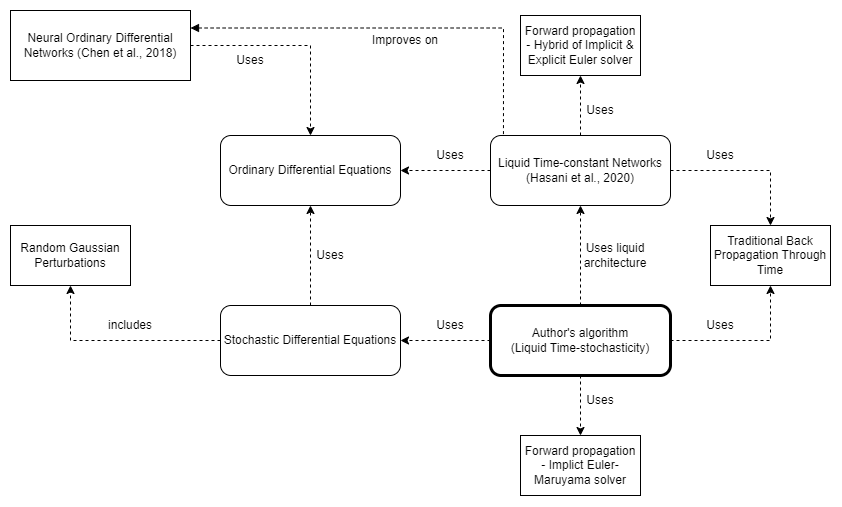

The diagram above was exported from draw.io. Its source (the exported page's mxGraphModel, read from the mxfile embedded in the PNG):
<mxGraphModel dx="1182" dy="683" grid="1" gridSize="10" guides="1" tooltips="1" connect="1" arrows="1" fold="1" page="1" pageScale="1" pageWidth="850" pageHeight="1100" math="0" shadow="0">
  <root>
    <mxCell id="0" />
    <mxCell id="1" parent="0" />
    <mxCell id="aTk3rj1rkWZCiF1np1Ou-6" style="edgeStyle=orthogonalEdgeStyle;rounded=0;orthogonalLoop=1;jettySize=auto;html=1;entryX=1;entryY=0.5;entryDx=0;entryDy=0;dashed=1;" parent="1" edge="1">
      <mxGeometry relative="1" as="geometry">
        <mxPoint x="490" y="195" as="sourcePoint" />
        <mxPoint x="400" y="195" as="targetPoint" />
      </mxGeometry>
    </mxCell>
    <mxCell id="aTk3rj1rkWZCiF1np1Ou-7" value="Uses" style="text;html=1;strokeColor=none;fillColor=none;align=center;verticalAlign=middle;whiteSpace=wrap;rounded=0;" parent="1" vertex="1">
      <mxGeometry x="420" y="165" width="60" height="30" as="geometry" />
    </mxCell>
    <mxCell id="aTk3rj1rkWZCiF1np1Ou-14" value="" style="edgeStyle=orthogonalEdgeStyle;rounded=0;orthogonalLoop=1;jettySize=auto;html=1;strokeColor=default;dashed=1;" parent="1" edge="1">
      <mxGeometry relative="1" as="geometry">
        <mxPoint x="490" y="365" as="sourcePoint" />
        <mxPoint x="400" y="365" as="targetPoint" />
      </mxGeometry>
    </mxCell>
    <mxCell id="aTk3rj1rkWZCiF1np1Ou-13" value="Uses liquid architecture" style="text;html=1;strokeColor=none;fillColor=none;align=center;verticalAlign=middle;whiteSpace=wrap;rounded=0;" parent="1" vertex="1">
      <mxGeometry x="560" y="265" width="110" height="30" as="geometry" />
    </mxCell>
    <mxCell id="aTk3rj1rkWZCiF1np1Ou-15" value="Uses" style="text;html=1;strokeColor=none;fillColor=none;align=center;verticalAlign=middle;whiteSpace=wrap;rounded=0;" parent="1" vertex="1">
      <mxGeometry x="420" y="335" width="60" height="30" as="geometry" />
    </mxCell>
    <mxCell id="aTk3rj1rkWZCiF1np1Ou-16" value="Ordinary Differential Equations" style="rounded=1;whiteSpace=wrap;html=1;" parent="1" vertex="1">
      <mxGeometry x="220" y="160" width="180" height="70" as="geometry" />
    </mxCell>
    <mxCell id="aTk3rj1rkWZCiF1np1Ou-24" value="" style="edgeStyle=orthogonalEdgeStyle;rounded=0;orthogonalLoop=1;jettySize=auto;html=1;strokeColor=default;dashed=1;" parent="1" source="aTk3rj1rkWZCiF1np1Ou-17" target="aTk3rj1rkWZCiF1np1Ou-16" edge="1">
      <mxGeometry relative="1" as="geometry" />
    </mxCell>
    <mxCell id="aTk3rj1rkWZCiF1np1Ou-26" style="edgeStyle=orthogonalEdgeStyle;rounded=0;orthogonalLoop=1;jettySize=auto;html=1;entryX=0.5;entryY=1;entryDx=0;entryDy=0;strokeColor=default;dashed=1;" parent="1" source="aTk3rj1rkWZCiF1np1Ou-17" target="aTk3rj1rkWZCiF1np1Ou-23" edge="1">
      <mxGeometry relative="1" as="geometry" />
    </mxCell>
    <mxCell id="aTk3rj1rkWZCiF1np1Ou-17" value="Stochastic Differential Equations" style="rounded=1;whiteSpace=wrap;html=1;" parent="1" vertex="1">
      <mxGeometry x="220" y="330" width="180" height="70" as="geometry" />
    </mxCell>
    <mxCell id="aTk3rj1rkWZCiF1np1Ou-20" value="" style="edgeStyle=orthogonalEdgeStyle;rounded=0;orthogonalLoop=1;jettySize=auto;html=1;strokeColor=default;dashed=1;" parent="1" source="aTk3rj1rkWZCiF1np1Ou-18" target="aTk3rj1rkWZCiF1np1Ou-19" edge="1">
      <mxGeometry relative="1" as="geometry" />
    </mxCell>
    <mxCell id="aTk3rj1rkWZCiF1np1Ou-32" value="" style="edgeStyle=orthogonalEdgeStyle;rounded=0;orthogonalLoop=1;jettySize=auto;html=1;strokeColor=default;dashed=1;" parent="1" source="aTk3rj1rkWZCiF1np1Ou-18" target="aTk3rj1rkWZCiF1np1Ou-31" edge="1">
      <mxGeometry relative="1" as="geometry" />
    </mxCell>
    <mxCell id="aTk3rj1rkWZCiF1np1Ou-37" style="edgeStyle=orthogonalEdgeStyle;rounded=0;orthogonalLoop=1;jettySize=auto;html=1;entryX=0.5;entryY=1;entryDx=0;entryDy=0;dashed=1;strokeColor=default;" parent="1" source="aTk3rj1rkWZCiF1np1Ou-18" target="aTk3rj1rkWZCiF1np1Ou-35" edge="1">
      <mxGeometry relative="1" as="geometry" />
    </mxCell>
    <mxCell id="aTk3rj1rkWZCiF1np1Ou-18" value="Author's algorithm&lt;br&gt;(Liquid Time-stochasticity)" style="rounded=1;whiteSpace=wrap;html=1;fillColor=default;gradientColor=none;strokeWidth=3;" parent="1" vertex="1">
      <mxGeometry x="490" y="330" width="180" height="70" as="geometry" />
    </mxCell>
    <mxCell id="aTk3rj1rkWZCiF1np1Ou-29" value="" style="edgeStyle=orthogonalEdgeStyle;rounded=0;orthogonalLoop=1;jettySize=auto;html=1;strokeColor=default;dashed=1;" parent="1" source="aTk3rj1rkWZCiF1np1Ou-19" target="aTk3rj1rkWZCiF1np1Ou-28" edge="1">
      <mxGeometry relative="1" as="geometry" />
    </mxCell>
    <mxCell id="aTk3rj1rkWZCiF1np1Ou-36" style="edgeStyle=orthogonalEdgeStyle;rounded=0;orthogonalLoop=1;jettySize=auto;html=1;entryX=0.5;entryY=0;entryDx=0;entryDy=0;dashed=1;strokeColor=default;" parent="1" source="aTk3rj1rkWZCiF1np1Ou-19" target="aTk3rj1rkWZCiF1np1Ou-35" edge="1">
      <mxGeometry relative="1" as="geometry" />
    </mxCell>
    <mxCell id="aTk3rj1rkWZCiF1np1Ou-19" value="Liquid Time-constant Networks (Hasani et al., 2020)" style="rounded=1;whiteSpace=wrap;html=1;" parent="1" vertex="1">
      <mxGeometry x="490" y="160" width="180" height="70" as="geometry" />
    </mxCell>
    <mxCell id="aTk3rj1rkWZCiF1np1Ou-23" value="Random Gaussian Perturbations" style="rounded=0;whiteSpace=wrap;html=1;fillColor=default;gradientColor=none;" parent="1" vertex="1">
      <mxGeometry x="10" y="250" width="120" height="60" as="geometry" />
    </mxCell>
    <mxCell id="aTk3rj1rkWZCiF1np1Ou-25" value="Uses" style="text;html=1;strokeColor=none;fillColor=none;align=center;verticalAlign=middle;whiteSpace=wrap;rounded=0;" parent="1" vertex="1">
      <mxGeometry x="300" y="265" width="60" height="30" as="geometry" />
    </mxCell>
    <mxCell id="aTk3rj1rkWZCiF1np1Ou-27" value="includes" style="text;html=1;strokeColor=none;fillColor=none;align=center;verticalAlign=middle;whiteSpace=wrap;rounded=0;" parent="1" vertex="1">
      <mxGeometry x="100" y="335" width="60" height="30" as="geometry" />
    </mxCell>
    <mxCell id="aTk3rj1rkWZCiF1np1Ou-28" value="Forward propagation - Hybrid of Implicit &amp;amp; Explicit Euler solver" style="rounded=0;whiteSpace=wrap;html=1;fillColor=default;gradientColor=none;" parent="1" vertex="1">
      <mxGeometry x="520" y="40" width="120" height="60" as="geometry" />
    </mxCell>
    <mxCell id="aTk3rj1rkWZCiF1np1Ou-30" value="Uses" style="text;html=1;strokeColor=none;fillColor=none;align=center;verticalAlign=middle;whiteSpace=wrap;rounded=0;" parent="1" vertex="1">
      <mxGeometry x="570" y="120" width="60" height="30" as="geometry" />
    </mxCell>
    <mxCell id="aTk3rj1rkWZCiF1np1Ou-31" value="Forward propagation - Implict Euler-Maruyama solver" style="rounded=0;whiteSpace=wrap;html=1;fillColor=default;gradientColor=none;" parent="1" vertex="1">
      <mxGeometry x="520" y="460" width="120" height="60" as="geometry" />
    </mxCell>
    <mxCell id="aTk3rj1rkWZCiF1np1Ou-33" value="Uses" style="text;html=1;strokeColor=none;fillColor=none;align=center;verticalAlign=middle;whiteSpace=wrap;rounded=0;" parent="1" vertex="1">
      <mxGeometry x="570" y="410" width="60" height="30" as="geometry" />
    </mxCell>
    <mxCell id="aTk3rj1rkWZCiF1np1Ou-35" value="Traditional Back Propagation Through Time" style="rounded=0;whiteSpace=wrap;html=1;fillColor=default;gradientColor=none;" parent="1" vertex="1">
      <mxGeometry x="710" y="250" width="120" height="60" as="geometry" />
    </mxCell>
    <mxCell id="aTk3rj1rkWZCiF1np1Ou-38" value="Uses" style="text;html=1;strokeColor=none;fillColor=none;align=center;verticalAlign=middle;whiteSpace=wrap;rounded=0;" parent="1" vertex="1">
      <mxGeometry x="690" y="165" width="60" height="30" as="geometry" />
    </mxCell>
    <mxCell id="aTk3rj1rkWZCiF1np1Ou-39" value="Uses" style="text;html=1;strokeColor=none;fillColor=none;align=center;verticalAlign=middle;whiteSpace=wrap;rounded=0;" parent="1" vertex="1">
      <mxGeometry x="690" y="335" width="60" height="30" as="geometry" />
    </mxCell>
    <mxCell id="aTk3rj1rkWZCiF1np1Ou-41" style="edgeStyle=orthogonalEdgeStyle;rounded=0;orthogonalLoop=1;jettySize=auto;html=1;entryX=0.5;entryY=0;entryDx=0;entryDy=0;dashed=1;strokeColor=default;" parent="1" source="aTk3rj1rkWZCiF1np1Ou-40" target="aTk3rj1rkWZCiF1np1Ou-16" edge="1">
      <mxGeometry relative="1" as="geometry" />
    </mxCell>
    <mxCell id="aTk3rj1rkWZCiF1np1Ou-43" style="edgeStyle=orthogonalEdgeStyle;rounded=0;orthogonalLoop=1;jettySize=auto;html=1;exitX=1;exitY=0.25;exitDx=0;exitDy=0;entryX=0.072;entryY=0.016;entryDx=0;entryDy=0;entryPerimeter=0;dashed=1;strokeColor=default;endArrow=none;endFill=0;startArrow=block;startFill=1;" parent="1" source="aTk3rj1rkWZCiF1np1Ou-40" target="aTk3rj1rkWZCiF1np1Ou-19" edge="1">
      <mxGeometry relative="1" as="geometry" />
    </mxCell>
    <mxCell id="aTk3rj1rkWZCiF1np1Ou-40" value="Neural Ordinary Differential Networks (Chen et al., 2018)" style="rounded=1;whiteSpace=wrap;html=1;arcSize=0;" parent="1" vertex="1">
      <mxGeometry x="10" y="35" width="180" height="70" as="geometry" />
    </mxCell>
    <mxCell id="aTk3rj1rkWZCiF1np1Ou-42" value="Uses" style="text;html=1;strokeColor=none;fillColor=none;align=center;verticalAlign=middle;whiteSpace=wrap;rounded=0;" parent="1" vertex="1">
      <mxGeometry x="220" y="70" width="60" height="30" as="geometry" />
    </mxCell>
    <mxCell id="aTk3rj1rkWZCiF1np1Ou-44" value="Improves on" style="text;html=1;strokeColor=none;fillColor=none;align=center;verticalAlign=middle;whiteSpace=wrap;rounded=0;" parent="1" vertex="1">
      <mxGeometry x="370" y="50" width="70" height="30" as="geometry" />
    </mxCell>
  </root>
</mxGraphModel>